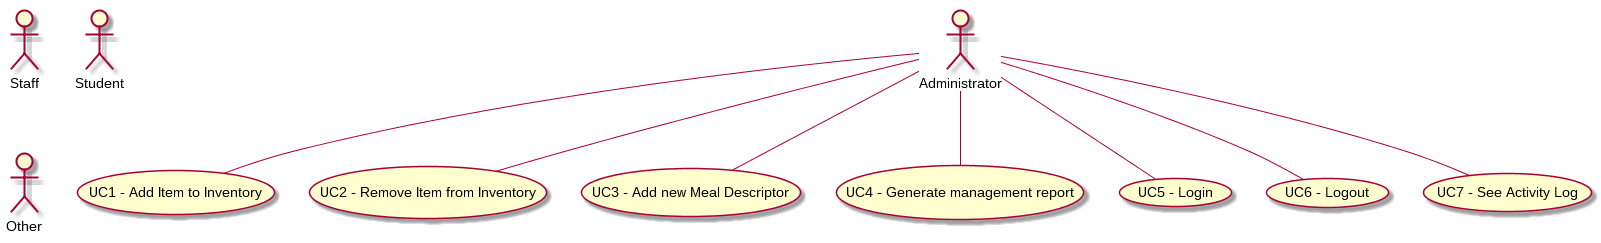

The diagram above was rendered by PlantUML. Its source (embedded in the PNG):
@startuml UseCaseDiagram
actor Administrator
actor Staff
actor Student
actor Other

usecase UC1 [
    UC1 - Add Item to Inventory
]
usecase UC2 [ 
    UC2 - Remove Item from Inventory 
]
usecase UC3 [ 
    UC3 - Add new Meal Descriptor
]
usecase UC4 [ 
    UC4 - Generate management report
]
usecase UC5 [ 
    UC5 - Login
]
usecase UC6 [ 
    UC6 - Logout
]
usecase UC7 [
    UC7 - See Activity Log
]

Administrator -- UC1
Administrator -- UC2
Administrator -- UC3
Administrator -- UC4
Administrator -- UC5
Administrator -- UC6
Administrator -- UC7

@enduml